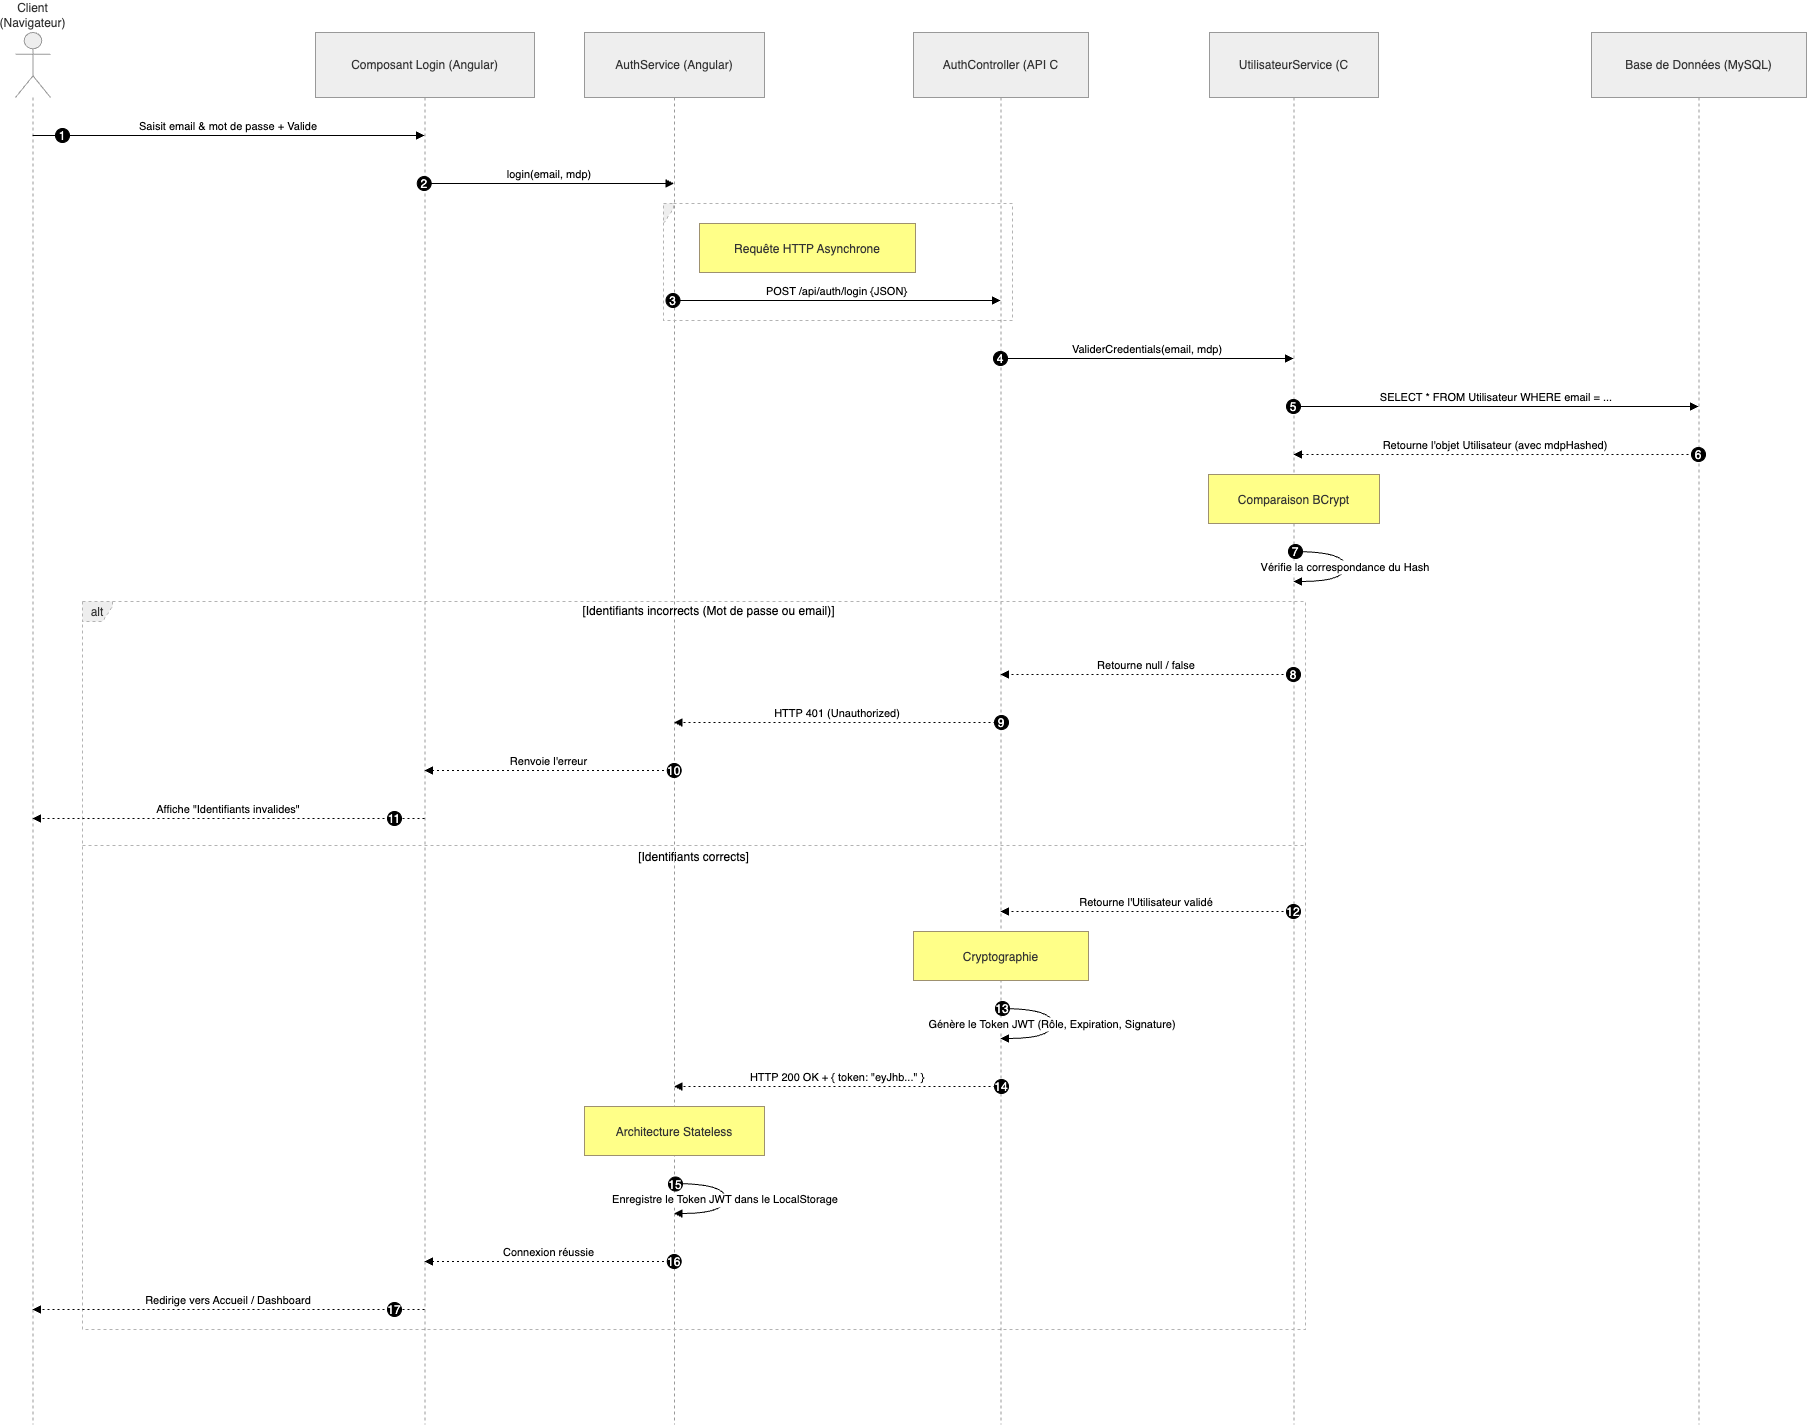

The diagram above was exported from draw.io. Its source (the exported page's mxGraphModel, read from the mxfile embedded in the PNG):
<mxGraphModel dx="1058" dy="477" grid="1" gridSize="10" guides="1" tooltips="1" connect="1" arrows="1" fold="1" page="1" pageScale="1" pageWidth="827" pageHeight="1169" math="0" shadow="0">
  <root>
    <mxCell id="0" />
    <mxCell id="1" parent="0" />
    <mxCell id="51" value="Client (Navigateur)" style="shape=umlLifeline;perimeter=lifelinePerimeter;whiteSpace=wrap;container=1;dropTarget=0;collapsible=0;recursiveResize=0;outlineConnect=0;portConstraint=eastwest;newEdgeStyle={&quot;edgeStyle&quot;:&quot;elbowEdgeStyle&quot;,&quot;elbow&quot;:&quot;vertical&quot;,&quot;curved&quot;:0,&quot;rounded&quot;:0};participant=umlActor;verticalAlign=bottom;labelPosition=center;verticalLabelPosition=top;align=center;size=65;fillColor=light-dark(#eeeeee,#1f2020);strokeColor=light-dark(#999999,#cccccc);fontColor=light-dark(#333333,#cccccc);" vertex="1" parent="1">
      <mxGeometry x="160" y="380" width="35" height="1392" as="geometry" />
    </mxCell>
    <mxCell id="52" value="Composant Login (Angular)" style="shape=umlLifeline;perimeter=lifelinePerimeter;whiteSpace=wrap;container=1;dropTarget=0;collapsible=0;recursiveResize=0;outlineConnect=0;portConstraint=eastwest;newEdgeStyle={&quot;edgeStyle&quot;:&quot;elbowEdgeStyle&quot;,&quot;elbow&quot;:&quot;vertical&quot;,&quot;curved&quot;:0,&quot;rounded&quot;:0};size=65;fillColor=light-dark(#eeeeee,#1f2020);strokeColor=light-dark(#999999,#cccccc);fontColor=light-dark(#333333,#cccccc);" vertex="1" parent="1">
      <mxGeometry x="460" y="380" width="219" height="1392" as="geometry" />
    </mxCell>
    <mxCell id="53" value="AuthService (Angular)" style="shape=umlLifeline;perimeter=lifelinePerimeter;whiteSpace=wrap;container=1;dropTarget=0;collapsible=0;recursiveResize=0;outlineConnect=0;portConstraint=eastwest;newEdgeStyle={&quot;edgeStyle&quot;:&quot;elbowEdgeStyle&quot;,&quot;elbow&quot;:&quot;vertical&quot;,&quot;curved&quot;:0,&quot;rounded&quot;:0};size=65;fillColor=light-dark(#eeeeee,#1f2020);strokeColor=light-dark(#999999,#cccccc);fontColor=light-dark(#333333,#cccccc);" vertex="1" parent="1">
      <mxGeometry x="729" y="380" width="180" height="1392" as="geometry" />
    </mxCell>
    <mxCell id="54" value="AuthController (API C" style="shape=umlLifeline;perimeter=lifelinePerimeter;whiteSpace=wrap;container=1;dropTarget=0;collapsible=0;recursiveResize=0;outlineConnect=0;portConstraint=eastwest;newEdgeStyle={&quot;edgeStyle&quot;:&quot;elbowEdgeStyle&quot;,&quot;elbow&quot;:&quot;vertical&quot;,&quot;curved&quot;:0,&quot;rounded&quot;:0};size=65;fillColor=light-dark(#eeeeee,#1f2020);strokeColor=light-dark(#999999,#cccccc);fontColor=light-dark(#333333,#cccccc);" vertex="1" parent="1">
      <mxGeometry x="1058" y="380" width="175" height="1392" as="geometry" />
    </mxCell>
    <mxCell id="55" value="UtilisateurService (C" style="shape=umlLifeline;perimeter=lifelinePerimeter;whiteSpace=wrap;container=1;dropTarget=0;collapsible=0;recursiveResize=0;outlineConnect=0;portConstraint=eastwest;newEdgeStyle={&quot;edgeStyle&quot;:&quot;elbowEdgeStyle&quot;,&quot;elbow&quot;:&quot;vertical&quot;,&quot;curved&quot;:0,&quot;rounded&quot;:0};size=65;fillColor=light-dark(#eeeeee,#1f2020);strokeColor=light-dark(#999999,#cccccc);fontColor=light-dark(#333333,#cccccc);" vertex="1" parent="1">
      <mxGeometry x="1354" y="380" width="169" height="1392" as="geometry" />
    </mxCell>
    <mxCell id="56" value="Base de Données (MySQL)" style="shape=umlLifeline;perimeter=lifelinePerimeter;whiteSpace=wrap;container=1;dropTarget=0;collapsible=0;recursiveResize=0;outlineConnect=0;portConstraint=eastwest;newEdgeStyle={&quot;edgeStyle&quot;:&quot;elbowEdgeStyle&quot;,&quot;elbow&quot;:&quot;vertical&quot;,&quot;curved&quot;:0,&quot;rounded&quot;:0};size=65;fillColor=light-dark(#eeeeee,#1f2020);strokeColor=light-dark(#999999,#cccccc);fontColor=light-dark(#333333,#cccccc);" vertex="1" parent="1">
      <mxGeometry x="1736" y="380" width="215" height="1392" as="geometry" />
    </mxCell>
    <mxCell id="57" value="" style="shape=umlFrame;dashed=1;pointerEvents=0;dropTarget=0;strokeColor=#B3B3B3;height=20;width=0;fillColor=light-dark(#eeeeee,#1f2020);fontColor=light-dark(#333333,#cccccc);" vertex="1" parent="1">
      <mxGeometry x="808" y="551" width="349" height="117" as="geometry" />
    </mxCell>
    <mxCell id="58" value="" style="text;strokeColor=none;fillColor=none;align=center;verticalAlign=middle;whiteSpace=wrap;" vertex="1" parent="57">
      <mxGeometry width="349" height="20" as="geometry" />
    </mxCell>
    <mxCell id="59" value="alt" style="shape=umlFrame;dashed=1;pointerEvents=0;dropTarget=0;strokeColor=#B3B3B3;height=20;width=30;fillColor=light-dark(#eeeeee,#1f2020);fontColor=light-dark(#333333,#cccccc);" vertex="1" parent="1">
      <mxGeometry x="227" y="949" width="1223" height="728" as="geometry" />
    </mxCell>
    <mxCell id="60" value="[Identifiants incorrects (Mot de passe ou email)]" style="text;strokeColor=none;fillColor=none;align=center;verticalAlign=middle;whiteSpace=wrap;" vertex="1" parent="59">
      <mxGeometry x="30" width="1193" height="20" as="geometry" />
    </mxCell>
    <mxCell id="61" value="[Identifiants corrects]" style="shape=line;dashed=1;whiteSpace=wrap;verticalAlign=top;labelPosition=center;verticalLabelPosition=middle;align=center;strokeColor=#B3B3B3;" vertex="1" parent="59">
      <mxGeometry y="242" width="1223" height="4" as="geometry" />
    </mxCell>
    <mxCell id="62" value="Saisit email &amp; mot de passe + Valide" style="verticalAlign=bottom;edgeStyle=elbowEdgeStyle;elbow=vertical;curved=0;rounded=0;endArrow=block;" edge="1" parent="1" source="51" target="52">
      <mxGeometry relative="1" as="geometry">
        <Array as="points">
          <mxPoint x="412" y="483" />
        </Array>
      </mxGeometry>
    </mxCell>
    <mxCell id="63" value="1" style="ellipse;aspect=fixed;fillColor=#000000;align=center;fontColor=#FFFFFF;" vertex="1" parent="62">
      <mxGeometry width="14" height="14" relative="1" as="geometry">
        <mxPoint x="-173" y="-7" as="offset" />
      </mxGeometry>
    </mxCell>
    <mxCell id="64" value="login(email, mdp)" style="verticalAlign=bottom;edgeStyle=elbowEdgeStyle;elbow=vertical;curved=0;rounded=0;endArrow=block;" edge="1" parent="1" source="52" target="53">
      <mxGeometry relative="1" as="geometry">
        <Array as="points">
          <mxPoint x="702" y="531" />
        </Array>
      </mxGeometry>
    </mxCell>
    <mxCell id="65" value="2" style="ellipse;aspect=fixed;fillColor=#000000;align=center;fontColor=#FFFFFF;" vertex="1" parent="64">
      <mxGeometry width="14" height="14" relative="1" as="geometry">
        <mxPoint x="-132.25" y="-7" as="offset" />
      </mxGeometry>
    </mxCell>
    <mxCell id="66" value="POST /api/auth/login {JSON}" style="verticalAlign=bottom;edgeStyle=elbowEdgeStyle;elbow=vertical;curved=0;rounded=0;endArrow=block;" edge="1" parent="1" source="53" target="54">
      <mxGeometry relative="1" as="geometry">
        <Array as="points">
          <mxPoint x="991" y="648" />
        </Array>
      </mxGeometry>
    </mxCell>
    <mxCell id="67" value="3" style="ellipse;aspect=fixed;fillColor=#000000;align=center;fontColor=#FFFFFF;" vertex="1" parent="66">
      <mxGeometry width="14" height="14" relative="1" as="geometry">
        <mxPoint x="-171" y="-7" as="offset" />
      </mxGeometry>
    </mxCell>
    <mxCell id="68" value="ValiderCredentials(email, mdp)" style="verticalAlign=bottom;edgeStyle=elbowEdgeStyle;elbow=vertical;curved=0;rounded=0;endArrow=block;" edge="1" parent="1" source="54" target="55">
      <mxGeometry relative="1" as="geometry">
        <Array as="points">
          <mxPoint x="1301" y="706" />
        </Array>
      </mxGeometry>
    </mxCell>
    <mxCell id="69" value="4" style="ellipse;aspect=fixed;fillColor=#000000;align=center;fontColor=#FFFFFF;" vertex="1" parent="68">
      <mxGeometry width="14" height="14" relative="1" as="geometry">
        <mxPoint x="-154" y="-7" as="offset" />
      </mxGeometry>
    </mxCell>
    <mxCell id="70" value="SELECT * FROM Utilisateur WHERE email = ..." style="verticalAlign=bottom;edgeStyle=elbowEdgeStyle;elbow=vertical;curved=0;rounded=0;endArrow=block;" edge="1" parent="1" source="55" target="56">
      <mxGeometry relative="1" as="geometry">
        <Array as="points">
          <mxPoint x="1650" y="754" />
        </Array>
      </mxGeometry>
    </mxCell>
    <mxCell id="71" value="5" style="ellipse;aspect=fixed;fillColor=#000000;align=center;fontColor=#FFFFFF;" vertex="1" parent="70">
      <mxGeometry width="14" height="14" relative="1" as="geometry">
        <mxPoint x="-210" y="-7" as="offset" />
      </mxGeometry>
    </mxCell>
    <mxCell id="72" value="Retourne l'objet Utilisateur (avec mdpHashed)" style="verticalAlign=bottom;edgeStyle=elbowEdgeStyle;elbow=vertical;curved=0;rounded=0;dashed=1;dashPattern=2 3;endArrow=block;" edge="1" parent="1" source="56" target="55">
      <mxGeometry relative="1" as="geometry">
        <Array as="points">
          <mxPoint x="1653" y="802" />
        </Array>
      </mxGeometry>
    </mxCell>
    <mxCell id="73" value="6" style="ellipse;aspect=fixed;fillColor=#000000;align=center;fontColor=#FFFFFF;" vertex="1" parent="72">
      <mxGeometry width="14" height="14" relative="1" as="geometry">
        <mxPoint x="196" y="-7" as="offset" />
      </mxGeometry>
    </mxCell>
    <mxCell id="74" value="Vérifie la correspondance du Hash" style="curved=1;endArrow=block;rounded=0;" edge="1" parent="1" source="55" target="55">
      <mxGeometry relative="1" as="geometry">
        <Array as="points">
          <mxPoint x="1490" y="899" />
          <mxPoint x="1490" y="929" />
        </Array>
      </mxGeometry>
    </mxCell>
    <mxCell id="75" value="7" style="ellipse;aspect=fixed;fillColor=#000000;align=center;fontColor=#FFFFFF;" vertex="1" parent="74">
      <mxGeometry width="14" height="14" relative="1" as="geometry">
        <mxPoint x="-57" y="-22" as="offset" />
      </mxGeometry>
    </mxCell>
    <mxCell id="76" value="Retourne null / false" style="verticalAlign=bottom;edgeStyle=elbowEdgeStyle;elbow=vertical;curved=0;rounded=0;dashed=1;dashPattern=2 3;endArrow=block;" edge="1" parent="1" source="55" target="54">
      <mxGeometry relative="1" as="geometry">
        <Array as="points">
          <mxPoint x="1304" y="1022" />
        </Array>
      </mxGeometry>
    </mxCell>
    <mxCell id="77" value="8" style="ellipse;aspect=fixed;fillColor=#000000;align=center;fontColor=#FFFFFF;" vertex="1" parent="76">
      <mxGeometry width="14" height="14" relative="1" as="geometry">
        <mxPoint x="140" y="-7" as="offset" />
      </mxGeometry>
    </mxCell>
    <mxCell id="78" value="HTTP 401 (Unauthorized)" style="verticalAlign=bottom;edgeStyle=elbowEdgeStyle;elbow=vertical;curved=0;rounded=0;dashed=1;dashPattern=2 3;endArrow=block;" edge="1" parent="1" source="54" target="53">
      <mxGeometry relative="1" as="geometry">
        <Array as="points">
          <mxPoint x="994" y="1070" />
        </Array>
      </mxGeometry>
    </mxCell>
    <mxCell id="79" value="9" style="ellipse;aspect=fixed;fillColor=#000000;align=center;fontColor=#FFFFFF;" vertex="1" parent="78">
      <mxGeometry width="14" height="14" relative="1" as="geometry">
        <mxPoint x="157" y="-7" as="offset" />
      </mxGeometry>
    </mxCell>
    <mxCell id="80" value="Renvoie l'erreur" style="verticalAlign=bottom;edgeStyle=elbowEdgeStyle;elbow=vertical;curved=0;rounded=0;dashed=1;dashPattern=2 3;endArrow=block;" edge="1" parent="1" source="53" target="52">
      <mxGeometry relative="1" as="geometry">
        <Array as="points">
          <mxPoint x="705" y="1118" />
        </Array>
      </mxGeometry>
    </mxCell>
    <mxCell id="81" value="10" style="ellipse;aspect=fixed;fillColor=#000000;align=center;fontColor=#FFFFFF;" vertex="1" parent="80">
      <mxGeometry width="14" height="14" relative="1" as="geometry">
        <mxPoint x="118.25" y="-7" as="offset" />
      </mxGeometry>
    </mxCell>
    <mxCell id="82" value="Affiche &quot;Identifiants invalides&quot;" style="verticalAlign=bottom;edgeStyle=elbowEdgeStyle;elbow=vertical;curved=0;rounded=0;dashed=1;dashPattern=2 3;endArrow=block;" edge="1" parent="1" source="52" target="51">
      <mxGeometry relative="1" as="geometry">
        <Array as="points">
          <mxPoint x="415" y="1166" />
        </Array>
      </mxGeometry>
    </mxCell>
    <mxCell id="83" value="11" style="ellipse;aspect=fixed;fillColor=#000000;align=center;fontColor=#FFFFFF;" vertex="1" parent="82">
      <mxGeometry width="14" height="14" relative="1" as="geometry">
        <mxPoint x="159" y="-7" as="offset" />
      </mxGeometry>
    </mxCell>
    <mxCell id="84" value="Retourne l'Utilisateur validé" style="verticalAlign=bottom;edgeStyle=elbowEdgeStyle;elbow=vertical;curved=0;rounded=0;dashed=1;dashPattern=2 3;endArrow=block;" edge="1" parent="1" source="55" target="54">
      <mxGeometry relative="1" as="geometry">
        <Array as="points">
          <mxPoint x="1304" y="1259" />
        </Array>
      </mxGeometry>
    </mxCell>
    <mxCell id="85" value="12" style="ellipse;aspect=fixed;fillColor=#000000;align=center;fontColor=#FFFFFF;" vertex="1" parent="84">
      <mxGeometry width="14" height="14" relative="1" as="geometry">
        <mxPoint x="140" y="-7" as="offset" />
      </mxGeometry>
    </mxCell>
    <mxCell id="86" value="Génère le Token JWT (Rôle, Expiration, Signature)" style="curved=1;endArrow=block;rounded=0;" edge="1" parent="1" source="54" target="54">
      <mxGeometry relative="1" as="geometry">
        <Array as="points">
          <mxPoint x="1197" y="1356" />
          <mxPoint x="1197" y="1386" />
        </Array>
      </mxGeometry>
    </mxCell>
    <mxCell id="87" value="13" style="ellipse;aspect=fixed;fillColor=#000000;align=center;fontColor=#FFFFFF;" vertex="1" parent="86">
      <mxGeometry width="14" height="14" relative="1" as="geometry">
        <mxPoint x="-57" y="-22" as="offset" />
      </mxGeometry>
    </mxCell>
    <mxCell id="88" value="HTTP 200 OK + { token: &quot;eyJhb...&quot; }" style="verticalAlign=bottom;edgeStyle=elbowEdgeStyle;elbow=vertical;curved=0;rounded=0;dashed=1;dashPattern=2 3;endArrow=block;" edge="1" parent="1" source="54" target="53">
      <mxGeometry relative="1" as="geometry">
        <Array as="points">
          <mxPoint x="994" y="1434" />
        </Array>
      </mxGeometry>
    </mxCell>
    <mxCell id="89" value="14" style="ellipse;aspect=fixed;fillColor=#000000;align=center;fontColor=#FFFFFF;" vertex="1" parent="88">
      <mxGeometry width="14" height="14" relative="1" as="geometry">
        <mxPoint x="157" y="-7" as="offset" />
      </mxGeometry>
    </mxCell>
    <mxCell id="90" value="Enregistre le Token JWT dans le LocalStorage" style="curved=1;endArrow=block;rounded=0;" edge="1" parent="1" source="53" target="53">
      <mxGeometry relative="1" as="geometry">
        <Array as="points">
          <mxPoint x="870" y="1531" />
          <mxPoint x="870" y="1561" />
        </Array>
      </mxGeometry>
    </mxCell>
    <mxCell id="91" value="15" style="ellipse;aspect=fixed;fillColor=#000000;align=center;fontColor=#FFFFFF;" vertex="1" parent="90">
      <mxGeometry width="14" height="14" relative="1" as="geometry">
        <mxPoint x="-57" y="-22" as="offset" />
      </mxGeometry>
    </mxCell>
    <mxCell id="92" value="Connexion réussie" style="verticalAlign=bottom;edgeStyle=elbowEdgeStyle;elbow=vertical;curved=0;rounded=0;dashed=1;dashPattern=2 3;endArrow=block;" edge="1" parent="1" source="53" target="52">
      <mxGeometry relative="1" as="geometry">
        <Array as="points">
          <mxPoint x="705" y="1609" />
        </Array>
      </mxGeometry>
    </mxCell>
    <mxCell id="93" value="16" style="ellipse;aspect=fixed;fillColor=#000000;align=center;fontColor=#FFFFFF;" vertex="1" parent="92">
      <mxGeometry width="14" height="14" relative="1" as="geometry">
        <mxPoint x="118.25" y="-7" as="offset" />
      </mxGeometry>
    </mxCell>
    <mxCell id="94" value="Redirige vers Accueil / Dashboard" style="verticalAlign=bottom;edgeStyle=elbowEdgeStyle;elbow=vertical;curved=0;rounded=0;dashed=1;dashPattern=2 3;endArrow=block;" edge="1" parent="1" source="52" target="51">
      <mxGeometry relative="1" as="geometry">
        <Array as="points">
          <mxPoint x="415" y="1657" />
        </Array>
      </mxGeometry>
    </mxCell>
    <mxCell id="95" value="17" style="ellipse;aspect=fixed;fillColor=#000000;align=center;fontColor=#FFFFFF;" vertex="1" parent="94">
      <mxGeometry width="14" height="14" relative="1" as="geometry">
        <mxPoint x="159" y="-7" as="offset" />
      </mxGeometry>
    </mxCell>
    <mxCell id="96" value="Requête HTTP Asynchrone" style="fillColor=#ffff88;strokeColor=#9E916F;fontColor=light-dark(#333333,#cccccc);" vertex="1" parent="1">
      <mxGeometry x="844" y="571" width="216" height="49" as="geometry" />
    </mxCell>
    <mxCell id="97" value="Comparaison BCrypt" style="fillColor=#ffff88;strokeColor=#9E916F;fontColor=light-dark(#333333,#cccccc);" vertex="1" parent="1">
      <mxGeometry x="1353" y="822" width="171" height="49" as="geometry" />
    </mxCell>
    <mxCell id="98" value="Cryptographie" style="fillColor=#ffff88;strokeColor=#9E916F;fontColor=light-dark(#333333,#cccccc);" vertex="1" parent="1">
      <mxGeometry x="1058" y="1279" width="175" height="49" as="geometry" />
    </mxCell>
    <mxCell id="99" value="Architecture Stateless" style="fillColor=#ffff88;strokeColor=#9E916F;fontColor=light-dark(#333333,#cccccc);" vertex="1" parent="1">
      <mxGeometry x="729" y="1454" width="180" height="49" as="geometry" />
    </mxCell>
  </root>
</mxGraphModel>